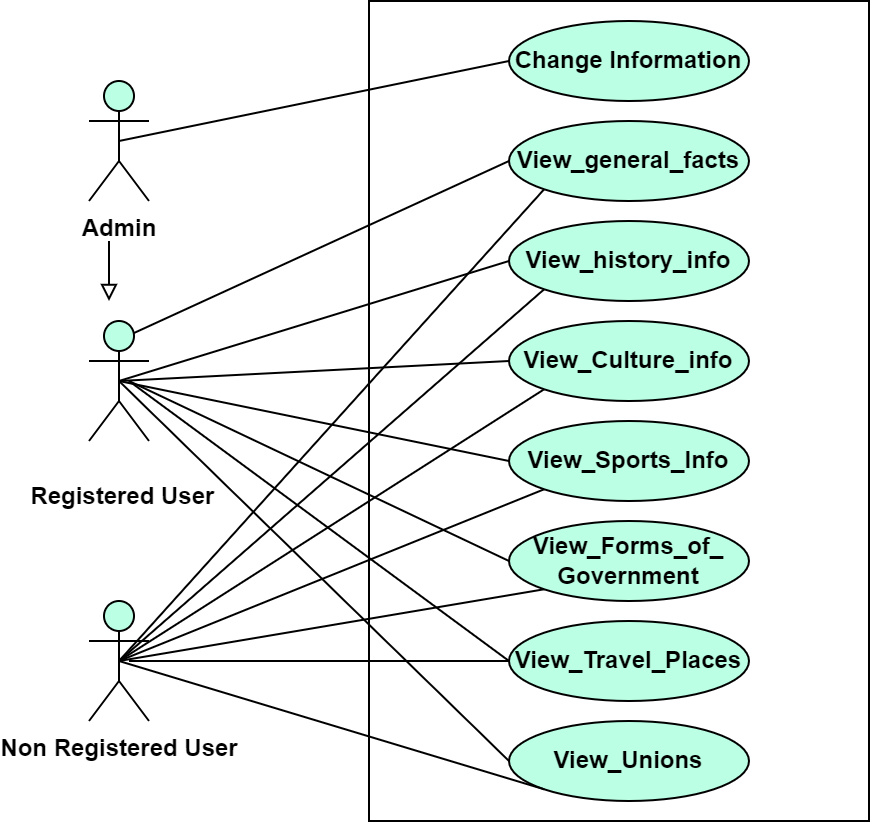

The diagram above was exported from draw.io. Its source (the exported page's mxGraphModel, read from the mxfile embedded in the PNG):
<mxGraphModel dx="1050" dy="523" grid="1" gridSize="10" guides="1" tooltips="1" connect="1" arrows="1" fold="1" page="1" pageScale="1" pageWidth="850" pageHeight="1100" math="0" shadow="0">
  <root>
    <mxCell id="0" />
    <mxCell id="1" parent="0" />
    <mxCell id="C9Ctz5U_Pvm6xkhcN3d2-1" value="" style="rounded=0;whiteSpace=wrap;html=1;fontStyle=1" parent="1" vertex="1">
      <mxGeometry x="370" y="130" width="250" height="410" as="geometry" />
    </mxCell>
    <mxCell id="C9Ctz5U_Pvm6xkhcN3d2-2" value="Change Information" style="ellipse;whiteSpace=wrap;html=1;fontStyle=1;fillColor=#BBFFE4;" parent="1" vertex="1">
      <mxGeometry x="440" y="140" width="120" height="40" as="geometry" />
    </mxCell>
    <mxCell id="C9Ctz5U_Pvm6xkhcN3d2-4" value="Admin" style="shape=umlActor;verticalLabelPosition=bottom;verticalAlign=top;html=1;outlineConnect=0;fontStyle=1;fillColor=#BBFFE4;" parent="1" vertex="1">
      <mxGeometry x="230" y="170" width="30" height="60" as="geometry" />
    </mxCell>
    <mxCell id="C9Ctz5U_Pvm6xkhcN3d2-6" value="&lt;br&gt;&amp;nbsp;Registered User" style="shape=umlActor;verticalLabelPosition=bottom;verticalAlign=top;html=1;outlineConnect=0;fontStyle=1;fillColor=#BBFFE4;" parent="1" vertex="1">
      <mxGeometry x="230" y="290" width="30" height="60" as="geometry" />
    </mxCell>
    <mxCell id="C9Ctz5U_Pvm6xkhcN3d2-8" value="Non Registered User" style="shape=umlActor;verticalLabelPosition=bottom;verticalAlign=top;html=1;outlineConnect=0;fontStyle=1;fillColor=#BBFFE4;" parent="1" vertex="1">
      <mxGeometry x="230" y="430" width="30" height="60" as="geometry" />
    </mxCell>
    <mxCell id="C9Ctz5U_Pvm6xkhcN3d2-12" value="View_Culture_info" style="ellipse;whiteSpace=wrap;html=1;fontStyle=1;fillColor=#BBFFE4;" parent="1" vertex="1">
      <mxGeometry x="440" y="290" width="120" height="40" as="geometry" />
    </mxCell>
    <mxCell id="C9Ctz5U_Pvm6xkhcN3d2-13" value="View_Sports_Info" style="ellipse;whiteSpace=wrap;html=1;fontStyle=1;fillColor=#BBFFE4;" parent="1" vertex="1">
      <mxGeometry x="440" y="340" width="120" height="40" as="geometry" />
    </mxCell>
    <mxCell id="C9Ctz5U_Pvm6xkhcN3d2-14" value="View_Forms_of_&lt;br&gt;Government" style="ellipse;whiteSpace=wrap;html=1;fontStyle=1;fillColor=#BBFFE4;" parent="1" vertex="1">
      <mxGeometry x="440" y="390" width="120" height="40" as="geometry" />
    </mxCell>
    <mxCell id="C9Ctz5U_Pvm6xkhcN3d2-15" value="View_Travel_Places" style="ellipse;whiteSpace=wrap;html=1;fontStyle=1;fillColor=#BBFFE4;" parent="1" vertex="1">
      <mxGeometry x="440" y="440" width="120" height="40" as="geometry" />
    </mxCell>
    <mxCell id="C9Ctz5U_Pvm6xkhcN3d2-16" value="View_Unions" style="ellipse;whiteSpace=wrap;html=1;fontStyle=1;fillColor=#BBFFE4;" parent="1" vertex="1">
      <mxGeometry x="440" y="490" width="120" height="40" as="geometry" />
    </mxCell>
    <mxCell id="C9Ctz5U_Pvm6xkhcN3d2-17" value="View_general_facts" style="ellipse;whiteSpace=wrap;html=1;fontStyle=1;fillColor=#BBFFE4;" parent="1" vertex="1">
      <mxGeometry x="440" y="190" width="120" height="40" as="geometry" />
    </mxCell>
    <mxCell id="C9Ctz5U_Pvm6xkhcN3d2-18" value="View_history_info" style="ellipse;whiteSpace=wrap;html=1;fontStyle=1;fillColor=#BBFFE4;" parent="1" vertex="1">
      <mxGeometry x="440" y="240" width="120" height="40" as="geometry" />
    </mxCell>
    <mxCell id="C9Ctz5U_Pvm6xkhcN3d2-20" value="" style="endArrow=none;html=1;rounded=0;exitX=0.75;exitY=0.1;exitDx=0;exitDy=0;exitPerimeter=0;entryX=0;entryY=0.5;entryDx=0;entryDy=0;fontStyle=1" parent="1" source="C9Ctz5U_Pvm6xkhcN3d2-6" target="C9Ctz5U_Pvm6xkhcN3d2-17" edge="1">
      <mxGeometry width="50" height="50" relative="1" as="geometry">
        <mxPoint x="400" y="420" as="sourcePoint" />
        <mxPoint x="450" y="370" as="targetPoint" />
      </mxGeometry>
    </mxCell>
    <mxCell id="C9Ctz5U_Pvm6xkhcN3d2-21" value="" style="endArrow=none;html=1;rounded=0;exitX=0.5;exitY=0.5;exitDx=0;exitDy=0;exitPerimeter=0;entryX=0;entryY=0.5;entryDx=0;entryDy=0;fontStyle=1" parent="1" source="C9Ctz5U_Pvm6xkhcN3d2-6" target="C9Ctz5U_Pvm6xkhcN3d2-18" edge="1">
      <mxGeometry width="50" height="50" relative="1" as="geometry">
        <mxPoint x="400" y="420" as="sourcePoint" />
        <mxPoint x="450" y="370" as="targetPoint" />
      </mxGeometry>
    </mxCell>
    <mxCell id="C9Ctz5U_Pvm6xkhcN3d2-22" value="" style="endArrow=none;html=1;rounded=0;entryX=0;entryY=0.5;entryDx=0;entryDy=0;fontStyle=1" parent="1" target="C9Ctz5U_Pvm6xkhcN3d2-12" edge="1">
      <mxGeometry width="50" height="50" relative="1" as="geometry">
        <mxPoint x="245" y="320" as="sourcePoint" />
        <mxPoint x="450" y="370" as="targetPoint" />
      </mxGeometry>
    </mxCell>
    <mxCell id="C9Ctz5U_Pvm6xkhcN3d2-23" value="" style="endArrow=none;html=1;rounded=0;exitX=0.5;exitY=0.5;exitDx=0;exitDy=0;exitPerimeter=0;entryX=0;entryY=0.5;entryDx=0;entryDy=0;fontStyle=1" parent="1" source="C9Ctz5U_Pvm6xkhcN3d2-6" target="C9Ctz5U_Pvm6xkhcN3d2-13" edge="1">
      <mxGeometry width="50" height="50" relative="1" as="geometry">
        <mxPoint x="400" y="420" as="sourcePoint" />
        <mxPoint x="440" y="360" as="targetPoint" />
      </mxGeometry>
    </mxCell>
    <mxCell id="C9Ctz5U_Pvm6xkhcN3d2-24" value="" style="endArrow=none;html=1;rounded=0;entryX=0;entryY=0.5;entryDx=0;entryDy=0;exitX=0.5;exitY=0.5;exitDx=0;exitDy=0;exitPerimeter=0;fontStyle=1" parent="1" source="C9Ctz5U_Pvm6xkhcN3d2-4" target="C9Ctz5U_Pvm6xkhcN3d2-2" edge="1">
      <mxGeometry width="50" height="50" relative="1" as="geometry">
        <mxPoint x="400" y="420" as="sourcePoint" />
        <mxPoint x="450" y="370" as="targetPoint" />
      </mxGeometry>
    </mxCell>
    <mxCell id="C9Ctz5U_Pvm6xkhcN3d2-25" value="" style="endArrow=none;html=1;rounded=0;entryX=0;entryY=0.5;entryDx=0;entryDy=0;fontStyle=1" parent="1" target="C9Ctz5U_Pvm6xkhcN3d2-14" edge="1">
      <mxGeometry width="50" height="50" relative="1" as="geometry">
        <mxPoint x="250" y="320" as="sourcePoint" />
        <mxPoint x="450" y="370" as="targetPoint" />
      </mxGeometry>
    </mxCell>
    <mxCell id="C9Ctz5U_Pvm6xkhcN3d2-26" value="" style="endArrow=none;html=1;rounded=0;entryX=0;entryY=0.5;entryDx=0;entryDy=0;fontStyle=1" parent="1" target="C9Ctz5U_Pvm6xkhcN3d2-15" edge="1">
      <mxGeometry width="50" height="50" relative="1" as="geometry">
        <mxPoint x="250" y="320" as="sourcePoint" />
        <mxPoint x="450" y="370" as="targetPoint" />
      </mxGeometry>
    </mxCell>
    <mxCell id="C9Ctz5U_Pvm6xkhcN3d2-27" value="" style="endArrow=none;html=1;rounded=0;exitX=0.5;exitY=0.5;exitDx=0;exitDy=0;exitPerimeter=0;entryX=0;entryY=0.5;entryDx=0;entryDy=0;fontStyle=1" parent="1" source="C9Ctz5U_Pvm6xkhcN3d2-6" target="C9Ctz5U_Pvm6xkhcN3d2-16" edge="1">
      <mxGeometry width="50" height="50" relative="1" as="geometry">
        <mxPoint x="400" y="420" as="sourcePoint" />
        <mxPoint x="450" y="370" as="targetPoint" />
      </mxGeometry>
    </mxCell>
    <mxCell id="C9Ctz5U_Pvm6xkhcN3d2-28" value="" style="endArrow=none;html=1;rounded=0;exitX=0.5;exitY=0.5;exitDx=0;exitDy=0;exitPerimeter=0;entryX=0;entryY=1;entryDx=0;entryDy=0;fontStyle=1" parent="1" source="C9Ctz5U_Pvm6xkhcN3d2-8" target="C9Ctz5U_Pvm6xkhcN3d2-17" edge="1">
      <mxGeometry width="50" height="50" relative="1" as="geometry">
        <mxPoint x="400" y="420" as="sourcePoint" />
        <mxPoint x="450" y="370" as="targetPoint" />
      </mxGeometry>
    </mxCell>
    <mxCell id="C9Ctz5U_Pvm6xkhcN3d2-29" value="" style="endArrow=none;html=1;rounded=0;entryX=0;entryY=1;entryDx=0;entryDy=0;exitX=0.5;exitY=0.5;exitDx=0;exitDy=0;exitPerimeter=0;fontStyle=1" parent="1" source="C9Ctz5U_Pvm6xkhcN3d2-8" target="C9Ctz5U_Pvm6xkhcN3d2-18" edge="1">
      <mxGeometry width="50" height="50" relative="1" as="geometry">
        <mxPoint x="400" y="420" as="sourcePoint" />
        <mxPoint x="450" y="370" as="targetPoint" />
      </mxGeometry>
    </mxCell>
    <mxCell id="C9Ctz5U_Pvm6xkhcN3d2-30" value="" style="endArrow=none;html=1;rounded=0;exitX=0.5;exitY=0.5;exitDx=0;exitDy=0;exitPerimeter=0;entryX=0;entryY=1;entryDx=0;entryDy=0;fontStyle=1" parent="1" source="C9Ctz5U_Pvm6xkhcN3d2-8" target="C9Ctz5U_Pvm6xkhcN3d2-12" edge="1">
      <mxGeometry width="50" height="50" relative="1" as="geometry">
        <mxPoint x="400" y="420" as="sourcePoint" />
        <mxPoint x="450" y="370" as="targetPoint" />
      </mxGeometry>
    </mxCell>
    <mxCell id="C9Ctz5U_Pvm6xkhcN3d2-31" value="" style="endArrow=none;html=1;rounded=0;exitX=0.5;exitY=0.5;exitDx=0;exitDy=0;exitPerimeter=0;entryX=0;entryY=1;entryDx=0;entryDy=0;fontStyle=1" parent="1" source="C9Ctz5U_Pvm6xkhcN3d2-8" target="C9Ctz5U_Pvm6xkhcN3d2-13" edge="1">
      <mxGeometry width="50" height="50" relative="1" as="geometry">
        <mxPoint x="400" y="420" as="sourcePoint" />
        <mxPoint x="450" y="370" as="targetPoint" />
      </mxGeometry>
    </mxCell>
    <mxCell id="C9Ctz5U_Pvm6xkhcN3d2-32" value="" style="endArrow=none;html=1;rounded=0;exitX=0.5;exitY=0.5;exitDx=0;exitDy=0;exitPerimeter=0;entryX=0;entryY=1;entryDx=0;entryDy=0;fontStyle=1" parent="1" source="C9Ctz5U_Pvm6xkhcN3d2-8" target="C9Ctz5U_Pvm6xkhcN3d2-14" edge="1">
      <mxGeometry width="50" height="50" relative="1" as="geometry">
        <mxPoint x="400" y="420" as="sourcePoint" />
        <mxPoint x="450" y="370" as="targetPoint" />
      </mxGeometry>
    </mxCell>
    <mxCell id="C9Ctz5U_Pvm6xkhcN3d2-33" value="" style="endArrow=none;html=1;rounded=0;entryX=0;entryY=0.5;entryDx=0;entryDy=0;fontStyle=1" parent="1" target="C9Ctz5U_Pvm6xkhcN3d2-15" edge="1">
      <mxGeometry width="50" height="50" relative="1" as="geometry">
        <mxPoint x="250" y="460" as="sourcePoint" />
        <mxPoint x="450" y="370" as="targetPoint" />
      </mxGeometry>
    </mxCell>
    <mxCell id="C9Ctz5U_Pvm6xkhcN3d2-34" value="" style="endArrow=none;html=1;rounded=0;exitX=0.5;exitY=0.5;exitDx=0;exitDy=0;exitPerimeter=0;entryX=0;entryY=1;entryDx=0;entryDy=0;fontStyle=1" parent="1" source="C9Ctz5U_Pvm6xkhcN3d2-8" target="C9Ctz5U_Pvm6xkhcN3d2-16" edge="1">
      <mxGeometry width="50" height="50" relative="1" as="geometry">
        <mxPoint x="400" y="420" as="sourcePoint" />
        <mxPoint x="450" y="370" as="targetPoint" />
      </mxGeometry>
    </mxCell>
    <mxCell id="0p0As8i_lqa8pD93yPAl-1" value="" style="endArrow=block;html=1;rounded=0;endFill=0;" parent="1" edge="1">
      <mxGeometry width="50" height="50" relative="1" as="geometry">
        <mxPoint x="240" y="250" as="sourcePoint" />
        <mxPoint x="240" y="280" as="targetPoint" />
      </mxGeometry>
    </mxCell>
  </root>
</mxGraphModel>